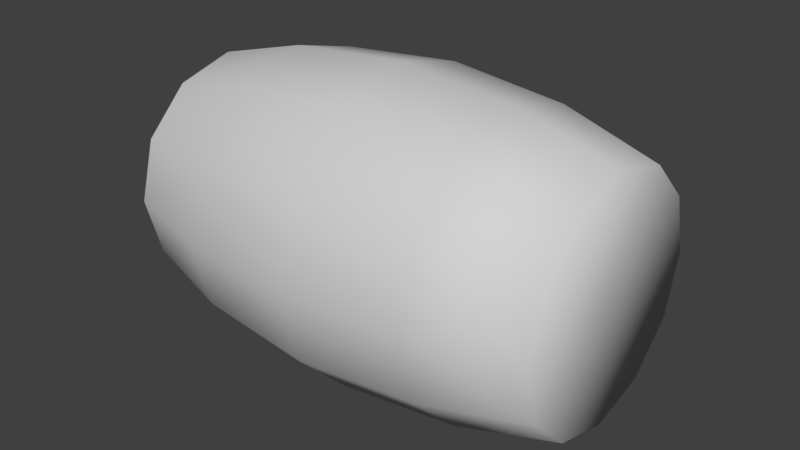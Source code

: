 # Source: barril.blend  (saved by Blender 2.77.0; exported with 4.5.12 LTS)
import bpy
from mathutils import Matrix  # noqa: F401  (used for matrix-valued properties, if any)

bpy.ops.wm.read_factory_settings(use_empty=True)
scene = bpy.context.scene
scene.name = 'Scene'

# ---- collections
col_collection_1 = bpy.data.collections.new('Collection 1'); scene.collection.children.link(col_collection_1)

# ---- materials (node trees are filled in below, after node groups)
mat_woodenbarrel = bpy.data.materials.new('WoodenBarrel')
mat_woodenbarrel.alpha_threshold = 0.0
mat_woodenbarrel.use_transparent_shadow = False
mat_woodenbarrel.diffuse_color = (0.64, 0.64, 0.64, 1.0)
mat_woodenbarrel.specular_color = (0.0, 0.0, 0.0)
mat_woodenbarrel.roughness = 0.5
mat_woodenbarrel.specular_intensity = 1.0

# ---- material node trees

# ---- world
world_world = bpy.data.worlds.new('World'); scene.world = world_world
world_world.color = (0.05088, 0.05088, 0.05088)
world_world.use_sun_shadow = False
world_world.sun_shadow_jitter_overblur = 0.0
world_world.cycles.sampling_method = 'MANUAL'

# ---- meshes
me_woodenbarrel = bpy.data.meshes.new('WoodenBarrel')
me_woodenbarrel.from_pydata([(0.5868, 0.4859, -7.201e-05), (0.4143, 0.89, -0.2393), (0.4784, 0.89, -7.201e-05), (0.5082, 0.4859, -0.2935), (0.2391, 0.89, -0.4144), (-0.4143, 0.89, -0.2393), (0.00282, 0.8585, 0.004921), (-0.2392, 0.89, -0.4144), (1.077e-05, 0.89, -0.4784), (-0.6341, -0.002264, -7.201e-05), (-0.5083, 0.4859, 0.2934), (-0.587, 0.4859, -7.201e-05), (-0.4143, 0.89, 0.2392), (-0.4785, 0.89, -7.201e-05), (-0.2935, 0.4859, 0.5082), (1.077e-05, 0.891, 0.4783), (-0.2392, 0.89, 0.4142), (-0.5491, -0.002264, 0.3169), (-0.5874, -0.4921, -7.201e-05), (-9.324e-05, 0.4864, 0.5868), (0.2391, 0.891, 0.4142), (0.2933, 0.4864, 0.5082), (0.5082, 0.4859, 0.2934), (0.4142, 0.89, 0.2392), (0.2933, 0.4859, -0.5083), (-9.324e-05, 0.4859, -0.5869), (-0.2935, 0.4859, -0.5083), (-0.5083, 0.4859, -0.2935), (-0.5491, -0.002264, -0.3171), (-0.5086, -0.4921, -0.2937), (-0.4787, -0.8836, -7.201e-05), (-0.4146, -0.8836, -0.2394), (-0.2937, -0.4921, -0.5087), (-0.2393, -0.8836, -0.4146), (-0.317, -0.002264, -0.5492), (-9.324e-05, -0.4921, -0.5875), (1.077e-05, -0.8892, -0.4788), (0.2937, -0.4921, -0.5087), (0.2393, -0.8892, -0.4146), (0.5086, -0.4921, -0.2937), (0.4145, -0.8836, -0.2394), (0.5873, -0.4921, -7.201e-05), (0.4786, -0.8836, -7.201e-05), (0.5086, -0.4921, 0.2936), (0.4145, -0.8836, 0.2393), (0.2937, -0.4918, 0.5086), (0.2393, -0.8831, 0.4144), (-9.324e-05, -0.4918, 0.5872), (1.077e-05, -0.8831, 0.4786), (-0.2937, -0.4921, 0.5086), (-0.2393, -0.8836, 0.4144), (-0.5086, -0.4921, 0.2936), (-0.317, -0.002264, 0.5489), (-0.4146, -0.8836, 0.2393), (-9.324e-05, -0.002264, 0.6339), (0.317, -0.002264, 0.5489), (0.549, -0.002264, 0.3169), (0.634, -0.002264, -7.201e-05), (0.549, -0.002264, -0.3171), (0.317, -0.002264, -0.5492), (-9.324e-05, -0.002264, -0.6341), (-3.256e-05, -0.8273, -7.227e-05)], [], [(0, 1, 2), (3, 4, 1), (5, 6, 7), (8, 7, 6), (1, 0, 3), (8, 1, 4), (9, 10, 11), (11, 12, 13), (5, 12, 6), (14, 15, 16), (17, 14, 10), (10, 9, 17), (18, 17, 9), (16, 10, 14), (12, 11, 10), (19, 20, 15), (15, 14, 19), (20, 19, 21), (22, 20, 21), (22, 2, 23), (5, 13, 12), (4, 3, 24), (24, 8, 4), (8, 24, 25), (25, 7, 8), (7, 25, 26), (7, 26, 5), (5, 26, 27), (27, 13, 5), (13, 27, 11), (28, 11, 27), (11, 28, 9), (29, 9, 28), (9, 29, 18), (29, 30, 18), (30, 29, 31), (32, 31, 29), (28, 32, 29), (31, 32, 33), (32, 28, 34), (27, 34, 28), (34, 27, 26), (34, 35, 32), (35, 33, 32), (33, 35, 36), (37, 36, 35), (36, 37, 38), (39, 38, 37), (38, 39, 40), (41, 40, 39), (40, 41, 42), (43, 42, 41), (42, 43, 44), (45, 44, 43), (44, 45, 46), (47, 46, 45), (46, 47, 48), (49, 48, 47), (48, 49, 50), (51, 50, 49), (47, 52, 49), (52, 51, 49), (50, 51, 53), (51, 52, 17), (17, 18, 51), (18, 53, 51), (53, 18, 30), (14, 17, 52), (52, 19, 14), (19, 52, 54), (52, 47, 54), (45, 54, 47), (55, 19, 54), (54, 45, 55), (19, 55, 21), (55, 22, 21), (22, 55, 56), (45, 56, 55), (56, 0, 22), (0, 56, 57), (57, 3, 0), (56, 45, 43), (43, 57, 56), (57, 43, 41), (3, 57, 58), (41, 58, 57), (58, 41, 39), (58, 24, 3), (24, 58, 59), (39, 59, 58), (59, 25, 24), (60, 26, 25), (25, 59, 60), (26, 60, 34), (35, 34, 60), (60, 37, 35), (37, 60, 59), (59, 39, 37), (6, 2, 1), (6, 23, 2), (6, 20, 23), (6, 15, 20), (6, 16, 15), (6, 12, 16), (8, 6, 1), (2, 22, 0), (20, 22, 23), (10, 16, 12), (30, 31, 61), (40, 42, 61), (42, 44, 61), (46, 48, 61), (44, 46, 61), (31, 33, 61), (50, 53, 61), (53, 30, 61), (33, 36, 61), (38, 40, 61), (48, 50, 61), (36, 38, 61)])
me_woodenbarrel.polygons.foreach_set('use_smooth', [True] * 120)
_k = set([(30, 31), (30, 53), (31, 33), (33, 36), (36, 38), (38, 40), (40, 42), (42, 44), (44, 46), (46, 48), (48, 50), (50, 53)])
me_woodenbarrel.attributes.new('sharp_edge', 'BOOLEAN', 'EDGE').data.foreach_set('value', [ (min(e.vertices), max(e.vertices)) in _k for e in me_woodenbarrel.edges])
_uv = me_woodenbarrel.uv_layers.new(name='UVMap')
_uv.uv.foreach_set('vector', [0.7714, 0.09464, 0.6435, 0.00151, 0.7719, 0.00151, 0.643, 0.09464, 0.5155, 0.00151, 0.6435, 0.00151, 0.1456, 0.9379, 0.2836, 0.8185, 0.2836, 0.956, 0.4212, 0.9379, 0.2836, 0.956, 0.2836, 0.8185, 0.6435, 0.00151, 0.7714, 0.09464, 0.643, 0.09464, 0.4212, 0.9379, 0.5626, 0.8194, 0.5226, 0.8884, 1.539, 0.21, 1.413, 0.09464, 1.542, 0.09464, 1.542, 0.09464, 1.413, 0.00151, 1.542, 0.00151, 0.1456, 0.9379, 0.008066, 0.8199, 0.2836, 0.8185, 1.285, 0.09464, 1.157, 0.00151, 1.285, 0.00151, 1.413, 0.21, 1.285, 0.09464, 1.413, 0.09464, 1.413, 0.09464, 1.539, 0.21, 1.413, 0.21, 1.543, 0.327, 1.413, 0.21, 1.539, 0.21, 1.285, 0.00151, 1.413, 0.09464, 1.285, 0.09464, 1.413, 0.00151, 1.542, 0.09464, 1.413, 0.09464, 1.157, 0.09464, 1.029, 0.00151, 1.157, 0.00151, 1.157, 0.00151, 1.285, 0.09464, 1.157, 0.09464, 1.029, 0.00151, 1.157, 0.09464, 1.028, 0.09464, 0.8998, 0.09464, 1.029, 0.00151, 1.028, 0.09464, 0.8998, 0.09464, 0.7719, 0.00151, 0.9003, 0.00151, 0.1456, 0.9379, 0.04518, 0.888, 0.008066, 0.8199, 0.5155, 0.00151, 0.643, 0.09464, 0.515, 0.09464, 0.515, 0.09464, 0.3871, 0.00151, 0.5155, 0.00151, 0.3871, 0.00151, 0.515, 0.09464, 0.3866, 0.09464, 0.3866, 0.09464, 0.2587, 0.00151, 0.3871, 0.00151, 0.2587, 0.00151, 0.3866, 0.09464, 0.2582, 0.09464, 0.2587, 0.00151, 0.2582, 0.09464, 0.1303, 0.00151, 0.1303, 0.00151, 0.2582, 0.09464, 0.1298, 0.09464, 0.1298, 0.09464, 0.001824, 0.00151, 0.1303, 0.00151, 0.001824, 0.00151, 0.1298, 0.09464, 0.000848, 0.09464, 0.1303, 0.21, 0.000848, 0.09464, 0.1298, 0.09464, 0.000848, 0.09464, 0.1303, 0.21, 0.004768, 0.21, 0.1307, 0.327, 0.004768, 0.21, 0.1303, 0.21, 0.004768, 0.21, 0.1307, 0.327, 0.001824, 0.327, 0.1307, 0.327, 0.001824, 0.4206, 0.001824, 0.327, 0.001824, 0.4206, 0.1307, 0.327, 0.1303, 0.4206, 0.2592, 0.327, 0.1303, 0.4206, 0.1307, 0.327, 0.1303, 0.21, 0.2592, 0.327, 0.1307, 0.327, 0.1303, 0.4206, 0.2592, 0.327, 0.2587, 0.4206, 0.2592, 0.327, 0.1303, 0.21, 0.2587, 0.21, 0.1298, 0.09464, 0.2587, 0.21, 0.1303, 0.21, 0.2587, 0.21, 0.1298, 0.09464, 0.2582, 0.09464, 0.2587, 0.21, 0.3876, 0.327, 0.2592, 0.327, 0.3876, 0.327, 0.2587, 0.4206, 0.2592, 0.327, 0.2587, 0.4206, 0.3876, 0.327, 0.3871, 0.4206, 0.5155, 0.327, 0.3871, 0.4206, 0.3876, 0.327, 0.3871, 0.4206, 0.5155, 0.327, 0.5155, 0.4206, 0.6439, 0.327, 0.5155, 0.4206, 0.5155, 0.327, 0.5155, 0.4206, 0.6439, 0.327, 0.6435, 0.4206, 0.7724, 0.327, 0.6435, 0.4206, 0.6439, 0.327, 0.6435, 0.4206, 0.7724, 0.327, 0.7719, 0.4206, 0.9008, 0.327, 0.7719, 0.4206, 0.7724, 0.327, 0.7719, 0.4206, 0.9008, 0.327, 0.9003, 0.4206, 1.029, 0.327, 0.9003, 0.4206, 0.9008, 0.327, 0.9003, 0.4206, 1.029, 0.327, 1.029, 0.4206, 1.157, 0.327, 1.029, 0.4206, 1.029, 0.327, 1.029, 0.4206, 1.157, 0.327, 1.157, 0.4206, 1.286, 0.327, 1.157, 0.4206, 1.157, 0.327, 1.157, 0.4206, 1.286, 0.327, 1.285, 0.4206, 1.414, 0.327, 1.285, 0.4206, 1.286, 0.327, 1.157, 0.327, 1.285, 0.21, 1.286, 0.327, 1.285, 0.21, 1.414, 0.327, 1.286, 0.327, 1.285, 0.4206, 1.414, 0.327, 1.413, 0.4206, 1.414, 0.327, 1.285, 0.21, 1.413, 0.21, 1.413, 0.21, 1.543, 0.327, 1.414, 0.327, 1.543, 0.327, 1.413, 0.4206, 1.414, 0.327, 1.413, 0.4206, 1.543, 0.327, 1.542, 0.4206, 1.285, 0.09464, 1.413, 0.21, 1.285, 0.21, 1.285, 0.21, 1.157, 0.09464, 1.285, 0.09464, 1.157, 0.09464, 1.285, 0.21, 1.157, 0.21, 1.285, 0.21, 1.157, 0.327, 1.157, 0.21, 1.029, 0.327, 1.157, 0.21, 1.157, 0.327, 1.029, 0.21, 1.157, 0.09464, 1.157, 0.21, 1.157, 0.21, 1.029, 0.327, 1.029, 0.21, 1.157, 0.09464, 1.029, 0.21, 1.028, 0.09464, 1.029, 0.21, 0.8998, 0.09464, 1.028, 0.09464, 0.8998, 0.09464, 1.029, 0.21, 0.9003, 0.21, 1.029, 0.327, 0.9003, 0.21, 1.029, 0.21, 0.9003, 0.21, 0.7714, 0.09464, 0.8998, 0.09464, 0.7714, 0.09464, 0.9003, 0.21, 0.7719, 0.21, 0.7719, 0.21, 0.643, 0.09464, 0.7714, 0.09464, 0.9003, 0.21, 1.029, 0.327, 0.9008, 0.327, 0.9008, 0.327, 0.7719, 0.21, 0.9003, 0.21, 0.7719, 0.21, 0.9008, 0.327, 0.7724, 0.327, 0.643, 0.09464, 0.7719, 0.21, 0.6435, 0.21, 0.7724, 0.327, 0.6435, 0.21, 0.7719, 0.21, 0.6435, 0.21, 0.7724, 0.327, 0.6439, 0.327, 0.6435, 0.21, 0.515, 0.09464, 0.643, 0.09464, 0.515, 0.09464, 0.6435, 0.21, 0.5155, 0.21, 0.6439, 0.327, 0.5155, 0.21, 0.6435, 0.21, 0.5155, 0.21, 0.3866, 0.09464, 0.515, 0.09464, 0.3871, 0.21, 0.2582, 0.09464, 0.3866, 0.09464, 0.3866, 0.09464, 0.5155, 0.21, 0.3871, 0.21, 0.2582, 0.09464, 0.3871, 0.21, 0.2587, 0.21, 0.3876, 0.327, 0.2587, 0.21, 0.3871, 0.21, 0.3871, 0.21, 0.5155, 0.327, 0.3876, 0.327, 0.5155, 0.327, 0.3871, 0.21, 0.5155, 0.21, 0.5155, 0.21, 0.6439, 0.327, 0.5155, 0.327, 0.2836, 0.8185, 0.5226, 0.887, 0.5626, 0.8194, 0.2836, 0.8185, 0.4222, 0.9384, 0.5226, 0.887, 0.2836, 0.8185, 0.2841, 0.9574, 0.4222, 0.9384, 0.2836, 0.8185, 0.1461, 0.9389, 0.2841, 0.9574, 0.2836, 0.8185, 0.04567, 0.887, 0.1461, 0.9389, 0.2836, 0.8185, 0.008066, 0.8199, 0.04567, 0.887, 0.4212, 0.9379, 0.2836, 0.8185, 0.5626, 0.8194, 0.7719, 0.00151, 0.8998, 0.09464, 0.7714, 0.09464, 1.029, 0.00151, 0.8998, 0.09464, 0.9003, 0.00151, 1.413, 0.09464, 1.285, 0.00151, 1.413, 0.00151, 0.513, 1.006, 0.513, 0.9491, 0.7266, 0.9777, 0.8828, 0.8995, 0.9401, 0.9491, 0.7266, 0.9777, 0.9401, 0.9491, 0.9401, 1.006, 0.7266, 0.9777, 0.5438, 0.9047, 0.6518, 0.8741, 0.712, 0.9902, 0.4808, 0.9582, 0.5438, 0.9047, 0.712, 0.9902, 0.513, 0.9491, 0.5703, 0.8995, 0.7266, 0.9777, 0.776, 0.8746, 0.8831, 0.9061, 0.712, 0.9902, 0.8831, 0.9061, 0.9442, 0.9602, 0.712, 0.9902, 0.5703, 0.8995, 0.6693, 0.8708, 0.7266, 0.9777, 0.7838, 0.8708, 0.8828, 0.8995, 0.7266, 0.9777, 0.6518, 0.8741, 0.776, 0.8746, 0.712, 0.9902, 0.6693, 0.8708, 0.7838, 0.8708, 0.7266, 0.9777])
me_woodenbarrel.materials.append(mat_woodenbarrel)
me_woodenbarrel.use_remesh_preserve_volume = False
me_woodenbarrel.use_remesh_preserve_attributes = False
me_woodenbarrel.use_mirror_vertex_groups = False
me_woodenbarrel.update()
me_woodenbarrel.normals_split_custom_set([tuple(v) for v in zip(*[iter([0.9844, 0.1759, 3.641e-05, 0.5615, 0.7632, -0.3198, 0.6438, 0.7652, 0.0001105, 0.8525, 0.1759, -0.4922, 0.3324, 0.7469, -0.5759, 0.5615, 0.7632, -0.3198, -0.5577, 0.7632, -0.3263, 0.0002545, 1.0, 5.19e-05, -0.322, 0.7649, -0.5578, -0.003559, 0.7632, -0.6462, -0.322, 0.7649, -0.5578, 0.0002545, 1.0, 5.19e-05, 0.5615, 0.7632, -0.3198, 0.9844, 0.1759, 3.641e-05, 0.8525, 0.1759, -0.4922, -0.003559, 0.7632, -0.6462, 0.5615, 0.7632, -0.3198, 0.3324, 0.7469, -0.5759, -1.0, 0.0005504, 2.016e-05, -0.8525, 0.176, 0.4922, -0.9844, 0.176, 1.03e-05, -0.9844, 0.176, 1.03e-05, -0.5575, 0.7633, 0.3263, -0.665, 0.7468, 3.19e-05, -0.5577, 0.7632, -0.3263, -0.5575, 0.7633, 0.3263, 0.0002545, 1.0, 5.19e-05, -0.4924, 0.1758, 0.8524, -0.001251, 0.7662, 0.6426, -0.3232, 0.7649, 0.5572, -0.866, 0.0005343, 0.5001, -0.4924, 0.1758, 0.8524, -0.8525, 0.176, 0.4922, -0.8525, 0.176, 0.4922, -1.0, 0.0005504, 2.016e-05, -0.866, 0.0005343, 0.5001, -0.9838, -0.1793, -3.32e-05, -0.866, 0.0005343, 0.5001, -1.0, 0.0005504, 2.016e-05, -0.3232, 0.7649, 0.5572, -0.8525, 0.176, 0.4922, -0.4924, 0.1758, 0.8524, -0.5575, 0.7633, 0.3263, -0.9844, 0.176, 1.03e-05, -0.8525, 0.176, 0.4922, -0.0001574, 0.1758, 0.9844, 0.3224, 0.7662, 0.5559, -0.001251, 0.7662, 0.6426, -0.001251, 0.7662, 0.6426, -0.4924, 0.1758, 0.8524, -0.0001574, 0.1758, 0.9844, 0.3224, 0.7662, 0.5559, -0.0001574, 0.1758, 0.9844, 0.4922, 0.1757, 0.8525, 0.8526, 0.1758, 0.492, 0.3224, 0.7662, 0.5559, 0.4922, 0.1757, 0.8525, 0.8526, 0.1758, 0.492, 0.6438, 0.7652, 0.0001105, 0.5583, 0.7651, 0.3209, -0.5577, 0.7632, -0.3263, -0.665, 0.7468, 3.19e-05, -0.5575, 0.7633, 0.3263, 0.3324, 0.7469, -0.5759, 0.8525, 0.1759, -0.4922, 0.4921, 0.176, -0.8526, 0.4921, 0.176, -0.8526, -0.003559, 0.7632, -0.6462, 0.3324, 0.7469, -0.5759, -0.003559, 0.7632, -0.6462, 0.4921, 0.176, -0.8526, -2.835e-05, 0.176, -0.9844, -2.835e-05, 0.176, -0.9844, -0.322, 0.7649, -0.5578, -0.003559, 0.7632, -0.6462, -0.322, 0.7649, -0.5578, -2.835e-05, 0.176, -0.9844, -0.4922, 0.176, -0.8525, -0.322, 0.7649, -0.5578, -0.4922, 0.176, -0.8525, -0.5577, 0.7632, -0.3263, -0.5577, 0.7632, -0.3263, -0.4922, 0.176, -0.8525, -0.8525, 0.176, -0.4922, -0.8525, 0.176, -0.4922, -0.665, 0.7468, 3.19e-05, -0.5577, 0.7632, -0.3263, -0.665, 0.7468, 3.19e-05, -0.8525, 0.176, -0.4922, -0.9844, 0.176, 1.03e-05, -0.866, 0.000562, -0.5, -0.9844, 0.176, 1.03e-05, -0.8525, 0.176, -0.4922, -0.9844, 0.176, 1.03e-05, -0.866, 0.000562, -0.5, -1.0, 0.0005504, 2.016e-05, -0.852, -0.1793, -0.4918, -1.0, 0.0005504, 2.016e-05, -0.866, 0.000562, -0.5, -1.0, 0.0005504, 2.016e-05, -0.852, -0.1793, -0.4918, -0.9838, -0.1793, -3.32e-05, -0.852, -0.1793, -0.4918, -0.9636, -0.2674, -9.379e-05, -0.9838, -0.1793, -3.32e-05, -0.9636, -0.2674, -9.379e-05, -0.852, -0.1793, -0.4918, -0.8345, -0.2674, -0.4817, -0.492, -0.1794, -0.8519, -0.8345, -0.2674, -0.4817, -0.852, -0.1793, -0.4918, -0.866, 0.000562, -0.5, -0.492, -0.1794, -0.8519, -0.852, -0.1793, -0.4918, -0.8345, -0.2674, -0.4817, -0.492, -0.1794, -0.8519, -0.4818, -0.2663, -0.8348, -0.492, -0.1794, -0.8519, -0.866, 0.000562, -0.5, -0.4999, 0.0006553, -0.8661, -0.8525, 0.176, -0.4922, -0.4999, 0.0006553, -0.8661, -0.866, 0.000562, -0.5, -0.4999, 0.0006553, -0.8661, -0.8525, 0.176, -0.4922, -0.4922, 0.176, -0.8525, -0.4999, 0.0006553, -0.8661, -0.0004886, -0.1781, -0.984, -0.492, -0.1794, -0.8519, -0.0004886, -0.1781, -0.984, -0.4818, -0.2663, -0.8348, -0.492, -0.1794, -0.8519, -0.4818, -0.2663, -0.8348, -0.0004886, -0.1781, -0.984, -0.001074, -0.264, -0.9645, 0.4922, -0.1776, -0.8522, -0.001074, -0.264, -0.9645, -0.0004886, -0.1781, -0.984, -0.001074, -0.264, -0.9645, 0.4922, -0.1776, -0.8522, 0.4821, -0.2652, -0.835, 0.8523, -0.1788, -0.4916, 0.4821, -0.2652, -0.835, 0.4922, -0.1776, -0.8522, 0.4821, -0.2652, -0.835, 0.8523, -0.1788, -0.4916, 0.8351, -0.2673, -0.4808, 0.9838, -0.1794, 4.108e-05, 0.8351, -0.2673, -0.4808, 0.8523, -0.1788, -0.4916, 0.8351, -0.2673, -0.4808, 0.9838, -0.1794, 4.108e-05, 0.9636, -0.2674, 9.462e-05, 0.852, -0.1793, 0.4919, 0.9636, -0.2674, 9.462e-05, 0.9838, -0.1794, 4.108e-05, 0.9636, -0.2674, 9.462e-05, 0.852, -0.1793, 0.4919, 0.8345, -0.2674, 0.4818, 0.4918, -0.1793, 0.852, 0.8345, -0.2674, 0.4818, 0.852, -0.1793, 0.4919, 0.8345, -0.2674, 0.4818, 0.4918, -0.1793, 0.852, 0.4815, -0.2676, 0.8346, 2.129e-05, -0.1793, 0.9838, 0.4815, -0.2676, 0.8346, 0.4918, -0.1793, 0.852, 0.4815, -0.2676, 0.8346, 2.129e-05, -0.1793, 0.9838, 0.0002104, -0.2674, 0.9636, -0.4919, -0.1793, 0.852, 0.0002104, -0.2674, 0.9636, 2.129e-05, -0.1793, 0.9838, 0.0002104, -0.2674, 0.9636, -0.4919, -0.1793, 0.852, -0.4817, -0.2675, 0.8345, -0.852, -0.1793, 0.4919, -0.4817, -0.2675, 0.8345, -0.4919, -0.1793, 0.852, 2.129e-05, -0.1793, 0.9838, -0.5001, 0.0005541, 0.866, -0.4919, -0.1793, 0.852, -0.5001, 0.0005541, 0.866, -0.852, -0.1793, 0.4919, -0.4919, -0.1793, 0.852, -0.4817, -0.2675, 0.8345, -0.852, -0.1793, 0.4919, -0.8344, -0.2673, 0.4819, -0.852, -0.1793, 0.4919, -0.5001, 0.0005541, 0.866, -0.866, 0.0005343, 0.5001, -0.866, 0.0005343, 0.5001, -0.9838, -0.1793, -3.32e-05, -0.852, -0.1793, 0.4919, -0.9838, -0.1793, -3.32e-05, -0.8344, -0.2673, 0.4819, -0.852, -0.1793, 0.4919, -0.8344, -0.2673, 0.4819, -0.9838, -0.1793, -3.32e-05, -0.9636, -0.2674, -9.379e-05, -0.4924, 0.1758, 0.8524, -0.866, 0.0005343, 0.5001, -0.5001, 0.0005541, 0.866, -0.5001, 0.0005541, 0.866, -0.0001574, 0.1758, 0.9844, -0.4924, 0.1758, 0.8524, -0.0001574, 0.1758, 0.9844, -0.5001, 0.0005541, 0.866, -6.824e-05, 0.0005263, 1.0, -0.5001, 0.0005541, 0.866, 2.129e-05, -0.1793, 0.9838, -6.824e-05, 0.0005263, 1.0, 0.4918, -0.1793, 0.852, -6.824e-05, 0.0005263, 1.0, 2.129e-05, -0.1793, 0.9838, 0.5, 0.0005897, 0.866, -0.0001574, 0.1758, 0.9844, -6.824e-05, 0.0005263, 1.0, -6.824e-05, 0.0005263, 1.0, 0.4918, -0.1793, 0.852, 0.5, 0.0005897, 0.866, -0.0001574, 0.1758, 0.9844, 0.5, 0.0005897, 0.866, 0.4922, 0.1757, 0.8525, 0.5, 0.0005897, 0.866, 0.8526, 0.1758, 0.492, 0.4922, 0.1757, 0.8525, 0.8526, 0.1758, 0.492, 0.5, 0.0005897, 0.866, 0.866, 0.0005941, 0.5, 0.4918, -0.1793, 0.852, 0.866, 0.0005941, 0.5, 0.5, 0.0005897, 0.866, 0.866, 0.0005941, 0.5, 0.9844, 0.1759, 3.641e-05, 0.8526, 0.1758, 0.492, 0.9844, 0.1759, 3.641e-05, 0.866, 0.0005941, 0.5, 1.0, 0.0006376, 7.497e-05, 1.0, 0.0006376, 7.497e-05, 0.8525, 0.1759, -0.4922, 0.9844, 0.1759, 3.641e-05, 0.866, 0.0005941, 0.5, 0.4918, -0.1793, 0.852, 0.852, -0.1793, 0.4919, 0.852, -0.1793, 0.4919, 1.0, 0.0006376, 7.497e-05, 0.866, 0.0005941, 0.5, 1.0, 0.0006376, 7.497e-05, 0.852, -0.1793, 0.4919, 0.9838, -0.1794, 4.108e-05, 0.8525, 0.1759, -0.4922, 1.0, 0.0006376, 7.497e-05, 0.866, 0.0005673, -0.5001, 0.9838, -0.1794, 4.108e-05, 0.866, 0.0005673, -0.5001, 1.0, 0.0006376, 7.497e-05, 0.866, 0.0005673, -0.5001, 0.9838, -0.1794, 4.108e-05, 0.8523, -0.1788, -0.4916, 0.866, 0.0005673, -0.5001, 0.4921, 0.176, -0.8526, 0.8525, 0.1759, -0.4922, 0.4921, 0.176, -0.8526, 0.866, 0.0005673, -0.5001, 0.4999, 0.0006243, -0.8661, 0.8523, -0.1788, -0.4916, 0.4999, 0.0006243, -0.8661, 0.866, 0.0005673, -0.5001, 0.4999, 0.0006243, -0.8661, -2.835e-05, 0.176, -0.9844, 0.4921, 0.176, -0.8526, -2.788e-05, 0.000663, -1.0, -0.4922, 0.176, -0.8525, -2.835e-05, 0.176, -0.9844, -2.835e-05, 0.176, -0.9844, 0.4999, 0.0006243, -0.8661, -2.788e-05, 0.000663, -1.0, -0.4922, 0.176, -0.8525, -2.788e-05, 0.000663, -1.0, -0.4999, 0.0006553, -0.8661, -0.0004886, -0.1781, -0.984, -0.4999, 0.0006553, -0.8661, -2.788e-05, 0.000663, -1.0, -2.788e-05, 0.000663, -1.0, 0.4922, -0.1776, -0.8522, -0.0004886, -0.1781, -0.984, 0.4922, -0.1776, -0.8522, -2.788e-05, 0.000663, -1.0, 0.4999, 0.0006243, -0.8661, 0.4999, 0.0006243, -0.8661, 0.8523, -0.1788, -0.4916, 0.4922, -0.1776, -0.8522, 0.0002545, 1.0, 5.19e-05, 0.6438, 0.7652, 0.0001105, 0.5615, 0.7632, -0.3198, 0.0002545, 1.0, 5.19e-05, 0.5583, 0.7651, 0.3209, 0.6438, 0.7652, 0.0001105, 0.0002545, 1.0, 5.19e-05, 0.3224, 0.7662, 0.5559, 0.5583, 0.7651, 0.3209, 0.0002545, 1.0, 5.19e-05, -0.001251, 0.7662, 0.6426, 0.3224, 0.7662, 0.5559, 0.0002545, 1.0, 5.19e-05, -0.3232, 0.7649, 0.5572, -0.001251, 0.7662, 0.6426, 0.0002545, 1.0, 5.19e-05, -0.5575, 0.7633, 0.3263, -0.3232, 0.7649, 0.5572, -0.003559, 0.7632, -0.6462, 0.0002545, 1.0, 5.19e-05, 0.5615, 0.7632, -0.3198, 0.6438, 0.7652, 0.0001105, 0.8526, 0.1758, 0.492, 0.9844, 0.1759, 3.641e-05, 0.3224, 0.7662, 0.5559, 0.8526, 0.1758, 0.492, 0.5583, 0.7651, 0.3209, -0.8525, 0.176, 0.4922, -0.3232, 0.7649, 0.5572, -0.5575, 0.7633, 0.3263, 0.1168, -0.9931, -6.112e-08, 0.1012, -0.9932, 0.05842, -0.0008747, -1.0, 0.003922, -0.09534, -0.9931, 0.06853, -0.1169, -0.9931, -5.97e-08, -0.0008747, -1.0, 0.003922, -0.1169, -0.9931, -5.97e-08, -0.1017, -0.9932, -0.05749, -0.0008747, -1.0, 0.003922, -0.05883, -0.9933, -0.09974, 0.001074, -0.9933, -0.1158, -0.0008747, -1.0, 0.003922, -0.1017, -0.9932, -0.05749, -0.05883, -0.9933, -0.09974, -0.0008747, -1.0, 0.003922, 0.1012, -0.9932, 0.05842, 0.04831, -0.9931, 0.107, -0.0008747, -1.0, 0.003922, 0.05936, -0.9931, -0.1007, 0.1012, -0.9932, -0.05842, -0.0008747, -1.0, 0.003922, 0.1012, -0.9932, -0.05842, 0.1168, -0.9931, -6.112e-08, -0.0008747, -1.0, 0.003922, 0.04831, -0.9931, 0.107, -0.01166, -0.9917, 0.1283, -0.0008747, -1.0, 0.003922, -0.05406, -0.9917, 0.1169, -0.09534, -0.9931, 0.06853, -0.0008747, -1.0, 0.003922, 0.001074, -0.9933, -0.1158, 0.05936, -0.9931, -0.1007, -0.0008747, -1.0, 0.003922, -0.01166, -0.9917, 0.1283, -0.05406, -0.9917, 0.1169, -0.0008747, -1.0, 0.003922])] * 3)])

# ---- objects
ob_woodenbarrel = bpy.data.objects.new('WoodenBarrel', me_woodenbarrel)

# ---- transforms, parenting, visibility, modifiers, constraints
ob_woodenbarrel.location = (-29.34, 0.0, 0.0)
ob_woodenbarrel.rotation_euler = (1.571, 1.571, 0.0)
ob_woodenbarrel.scale = (31.82, 31.82, 31.82)
ob_woodenbarrel.lineart.crease_threshold = 0.0

# ---- collection membership
col_collection_1.objects.link(ob_woodenbarrel)

# ---- scene / render settings (as saved in the file)
scene.frame_start = 1; scene.frame_end = 250; scene.frame_set(1)
scene.render.engine = 'BLENDER_EEVEE_NEXT'
scene.render.resolution_percentage = 50
scene.render.dither_intensity = 0.0
scene.cycles.use_denoising = False
scene.cycles.samples = 128
scene.cycles.sampling_pattern = 'TABULATED_SOBOL'
scene.cycles.light_sampling_threshold = 0.0
scene.cycles.use_adaptive_sampling = False
scene.cycles.use_light_tree = False
scene.cycles.blur_glossy = 0.0
scene.cycles.sample_clamp_indirect = 0.0
scene.view_settings.view_transform = 'Standard'
bpy.context.view_layer.update()

# ---- added for rendering (the .blend has no active camera and no usable light): camera, sun
cam_auto = bpy.data.cameras.new('AutoCamera')
cam_auto.lens = 50.0
cam_auto.sensor_width = 36.0
cam_auto.clip_end = 1305.77
ob_auto_camera = bpy.data.objects.new('AutoCamera', cam_auto)
scene.collection.objects.link(ob_auto_camera)
ob_auto_camera.location = (45.0926, -89.2818, 59.524)
ob_auto_camera.rotation_euler = (1.09748, -7.21219e-08, 0.694738)
scene.camera = ob_auto_camera
light_auto_sun = bpy.data.lights.new('AutoSun', 'SUN')
light_auto_sun.energy = 3.0
light_auto_sun.angle = 0.0523599
ob_auto_sun = bpy.data.objects.new('AutoSun', light_auto_sun)
scene.collection.objects.link(ob_auto_sun)
ob_auto_sun.rotation_euler = (0.872665, 0.174533, 0.523599)
bpy.context.view_layer.update()
